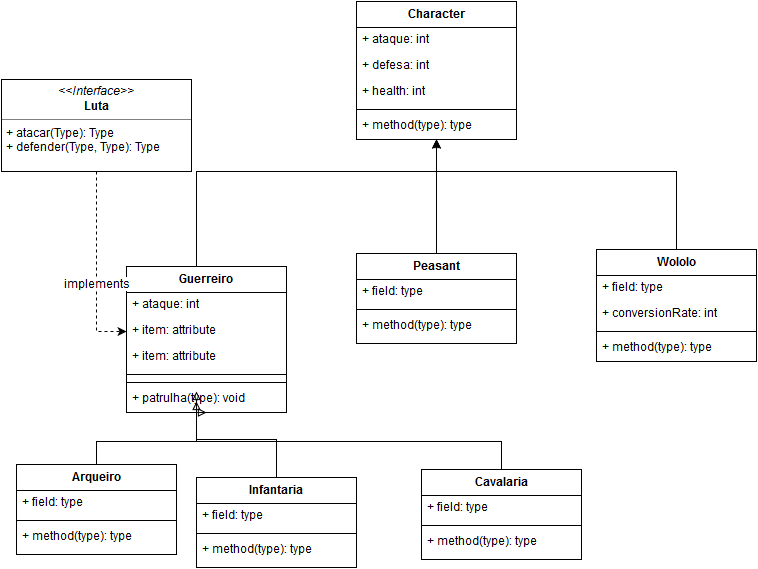

The diagram above was exported from draw.io. Its source (the exported page's mxGraphModel, read from the mxfile embedded in the PNG):
<mxGraphModel dx="1110" dy="575" grid="1" gridSize="10" guides="1" tooltips="1" connect="1" arrows="1" fold="1" page="1" pageScale="1" pageWidth="826" pageHeight="1169" background="#ffffff" math="0" shadow="0">
  <root>
    <mxCell id="0" />
    <mxCell id="1" parent="0" />
    <mxCell id="18" style="edgeStyle=orthogonalEdgeStyle;rounded=0;html=1;entryX=0.5;entryY=1;jettySize=auto;orthogonalLoop=1;" parent="1" source="2" target="14" edge="1">
      <mxGeometry relative="1" as="geometry">
        <Array as="points">
          <mxPoint x="200" y="200" />
          <mxPoint x="440" y="200" />
        </Array>
      </mxGeometry>
    </mxCell>
    <mxCell id="2" value="Guerreiro" style="swimlane;html=1;fontStyle=1;align=center;verticalAlign=top;childLayout=stackLayout;horizontal=1;startSize=26;horizontalStack=0;resizeParent=1;resizeLast=0;collapsible=1;marginBottom=0;swimlaneFillColor=#ffffff;" parent="1" vertex="1">
      <mxGeometry x="130" y="295" width="160" height="146" as="geometry" />
    </mxCell>
    <mxCell id="3" value="+ ataque: int" style="text;html=1;strokeColor=none;fillColor=none;align=left;verticalAlign=top;spacingLeft=4;spacingRight=4;whiteSpace=wrap;overflow=hidden;rotatable=0;points=[[0,0.5],[1,0.5]];portConstraint=eastwest;" parent="2" vertex="1">
      <mxGeometry y="26" width="160" height="26" as="geometry" />
    </mxCell>
    <mxCell id="40" value="+ item: attribute" style="text;html=1;strokeColor=none;fillColor=none;align=left;verticalAlign=top;spacingLeft=4;spacingRight=4;whiteSpace=wrap;overflow=hidden;rotatable=0;points=[[0,0.5],[1,0.5]];portConstraint=eastwest;" parent="2" vertex="1">
      <mxGeometry y="52" width="160" height="26" as="geometry" />
    </mxCell>
    <mxCell id="39" value="+ item: attribute" style="text;html=1;strokeColor=none;fillColor=none;align=left;verticalAlign=top;spacingLeft=4;spacingRight=4;whiteSpace=wrap;overflow=hidden;rotatable=0;points=[[0,0.5],[1,0.5]];portConstraint=eastwest;" parent="2" vertex="1">
      <mxGeometry y="78" width="160" height="26" as="geometry" />
    </mxCell>
    <mxCell id="48" value="" style="line;html=1;strokeWidth=1;fillColor=none;align=left;verticalAlign=middle;spacingTop=-1;spacingLeft=3;spacingRight=3;rotatable=0;labelPosition=right;points=[];portConstraint=eastwest;" parent="2" vertex="1">
      <mxGeometry y="104" width="160" height="8" as="geometry" />
    </mxCell>
    <mxCell id="4" value="" style="line;html=1;strokeWidth=1;fillColor=none;align=left;verticalAlign=middle;spacingTop=-1;spacingLeft=3;spacingRight=3;rotatable=0;labelPosition=right;points=[];portConstraint=eastwest;" parent="2" vertex="1">
      <mxGeometry y="112" width="160" height="8" as="geometry" />
    </mxCell>
    <mxCell id="5" value="+ patrulha(type): void" style="text;html=1;strokeColor=none;fillColor=none;align=left;verticalAlign=top;spacingLeft=4;spacingRight=4;whiteSpace=wrap;overflow=hidden;rotatable=0;points=[[0,0.5],[1,0.5]];portConstraint=eastwest;" parent="2" vertex="1">
      <mxGeometry y="120" width="160" height="26" as="geometry" />
    </mxCell>
    <mxCell id="19" style="edgeStyle=orthogonalEdgeStyle;rounded=0;html=1;entryX=0.5;entryY=1;jettySize=auto;orthogonalLoop=1;" parent="1" source="6" target="14" edge="1">
      <mxGeometry relative="1" as="geometry" />
    </mxCell>
    <mxCell id="6" value="Peasant" style="swimlane;html=1;fontStyle=1;align=center;verticalAlign=top;childLayout=stackLayout;horizontal=1;startSize=26;horizontalStack=0;resizeParent=1;resizeLast=0;collapsible=1;marginBottom=0;swimlaneFillColor=#ffffff;" parent="1" vertex="1">
      <mxGeometry x="360" y="282" width="160" height="90" as="geometry" />
    </mxCell>
    <mxCell id="7" value="+ field: type" style="text;html=1;strokeColor=none;fillColor=none;align=left;verticalAlign=top;spacingLeft=4;spacingRight=4;whiteSpace=wrap;overflow=hidden;rotatable=0;points=[[0,0.5],[1,0.5]];portConstraint=eastwest;" parent="6" vertex="1">
      <mxGeometry y="26" width="160" height="26" as="geometry" />
    </mxCell>
    <mxCell id="8" value="" style="line;html=1;strokeWidth=1;fillColor=none;align=left;verticalAlign=middle;spacingTop=-1;spacingLeft=3;spacingRight=3;rotatable=0;labelPosition=right;points=[];portConstraint=eastwest;" parent="6" vertex="1">
      <mxGeometry y="52" width="160" height="8" as="geometry" />
    </mxCell>
    <mxCell id="9" value="+ method(type): type" style="text;html=1;strokeColor=none;fillColor=none;align=left;verticalAlign=top;spacingLeft=4;spacingRight=4;whiteSpace=wrap;overflow=hidden;rotatable=0;points=[[0,0.5],[1,0.5]];portConstraint=eastwest;" parent="6" vertex="1">
      <mxGeometry y="60" width="160" height="26" as="geometry" />
    </mxCell>
    <mxCell id="20" style="edgeStyle=orthogonalEdgeStyle;rounded=0;html=1;entryX=0.5;entryY=1;jettySize=auto;orthogonalLoop=1;endArrow=block;endFill=0;" parent="1" source="10" target="14" edge="1">
      <mxGeometry relative="1" as="geometry">
        <Array as="points">
          <mxPoint x="680" y="200" />
          <mxPoint x="440" y="200" />
        </Array>
      </mxGeometry>
    </mxCell>
    <mxCell id="10" value="Wololo" style="swimlane;html=1;fontStyle=1;align=center;verticalAlign=top;childLayout=stackLayout;horizontal=1;startSize=26;horizontalStack=0;resizeParent=1;resizeLast=0;collapsible=1;marginBottom=0;swimlaneFillColor=#ffffff;" parent="1" vertex="1">
      <mxGeometry x="600" y="278" width="160" height="112" as="geometry" />
    </mxCell>
    <mxCell id="11" value="+ field: type" style="text;html=1;strokeColor=none;fillColor=none;align=left;verticalAlign=top;spacingLeft=4;spacingRight=4;whiteSpace=wrap;overflow=hidden;rotatable=0;points=[[0,0.5],[1,0.5]];portConstraint=eastwest;" parent="10" vertex="1">
      <mxGeometry y="26" width="160" height="26" as="geometry" />
    </mxCell>
    <mxCell id="41" value="+ conversionRate: int" style="text;html=1;strokeColor=none;fillColor=none;align=left;verticalAlign=top;spacingLeft=4;spacingRight=4;whiteSpace=wrap;overflow=hidden;rotatable=0;points=[[0,0.5],[1,0.5]];portConstraint=eastwest;" parent="10" vertex="1">
      <mxGeometry y="52" width="160" height="26" as="geometry" />
    </mxCell>
    <mxCell id="12" value="" style="line;html=1;strokeWidth=1;fillColor=none;align=left;verticalAlign=middle;spacingTop=-1;spacingLeft=3;spacingRight=3;rotatable=0;labelPosition=right;points=[];portConstraint=eastwest;" parent="10" vertex="1">
      <mxGeometry y="78" width="160" height="8" as="geometry" />
    </mxCell>
    <mxCell id="13" value="+ method(type): type" style="text;html=1;strokeColor=none;fillColor=none;align=left;verticalAlign=top;spacingLeft=4;spacingRight=4;whiteSpace=wrap;overflow=hidden;rotatable=0;points=[[0,0.5],[1,0.5]];portConstraint=eastwest;" parent="10" vertex="1">
      <mxGeometry y="86" width="160" height="26" as="geometry" />
    </mxCell>
    <mxCell id="14" value="Character" style="swimlane;html=1;fontStyle=1;align=center;verticalAlign=top;childLayout=stackLayout;horizontal=1;startSize=26;horizontalStack=0;resizeParent=1;resizeLast=0;collapsible=1;marginBottom=0;swimlaneFillColor=#ffffff;" parent="1" vertex="1">
      <mxGeometry x="360" y="30" width="160" height="138" as="geometry" />
    </mxCell>
    <mxCell id="15" value="+ ataque: int" style="text;html=1;strokeColor=none;fillColor=none;align=left;verticalAlign=top;spacingLeft=4;spacingRight=4;whiteSpace=wrap;overflow=hidden;rotatable=0;points=[[0,0.5],[1,0.5]];portConstraint=eastwest;" parent="14" vertex="1">
      <mxGeometry y="26" width="160" height="26" as="geometry" />
    </mxCell>
    <mxCell id="22" value="+ defesa: int" style="text;html=1;strokeColor=none;fillColor=none;align=left;verticalAlign=top;spacingLeft=4;spacingRight=4;whiteSpace=wrap;overflow=hidden;rotatable=0;points=[[0,0.5],[1,0.5]];portConstraint=eastwest;" parent="14" vertex="1">
      <mxGeometry y="52" width="160" height="26" as="geometry" />
    </mxCell>
    <mxCell id="23" value="+ health: int" style="text;html=1;strokeColor=none;fillColor=none;align=left;verticalAlign=top;spacingLeft=4;spacingRight=4;whiteSpace=wrap;overflow=hidden;rotatable=0;points=[[0,0.5],[1,0.5]];portConstraint=eastwest;" parent="14" vertex="1">
      <mxGeometry y="78" width="160" height="26" as="geometry" />
    </mxCell>
    <mxCell id="16" value="" style="line;html=1;strokeWidth=1;fillColor=none;align=left;verticalAlign=middle;spacingTop=-1;spacingLeft=3;spacingRight=3;rotatable=0;labelPosition=right;points=[];portConstraint=eastwest;" parent="14" vertex="1">
      <mxGeometry y="104" width="160" height="8" as="geometry" />
    </mxCell>
    <mxCell id="17" value="+ method(type): type" style="text;html=1;strokeColor=none;fillColor=none;align=left;verticalAlign=top;spacingLeft=4;spacingRight=4;whiteSpace=wrap;overflow=hidden;rotatable=0;points=[[0,0.5],[1,0.5]];portConstraint=eastwest;" parent="14" vertex="1">
      <mxGeometry y="112" width="160" height="26" as="geometry" />
    </mxCell>
    <mxCell id="36" style="edgeStyle=orthogonalEdgeStyle;rounded=0;html=1;entryX=0.5;entryY=1;endArrow=block;endFill=0;jettySize=auto;orthogonalLoop=1;" parent="1" source="24" target="2" edge="1">
      <mxGeometry relative="1" as="geometry">
        <Array as="points">
          <mxPoint x="505" y="470" />
          <mxPoint x="200" y="470" />
        </Array>
      </mxGeometry>
    </mxCell>
    <mxCell id="24" value="Cavalaria" style="swimlane;html=1;fontStyle=1;align=center;verticalAlign=top;childLayout=stackLayout;horizontal=1;startSize=26;horizontalStack=0;resizeParent=1;resizeLast=0;collapsible=1;marginBottom=0;swimlaneFillColor=#ffffff;" parent="1" vertex="1">
      <mxGeometry x="425" y="498" width="160" height="90" as="geometry" />
    </mxCell>
    <mxCell id="25" value="+ field: type" style="text;html=1;strokeColor=none;fillColor=none;align=left;verticalAlign=top;spacingLeft=4;spacingRight=4;whiteSpace=wrap;overflow=hidden;rotatable=0;points=[[0,0.5],[1,0.5]];portConstraint=eastwest;" parent="24" vertex="1">
      <mxGeometry y="26" width="160" height="26" as="geometry" />
    </mxCell>
    <mxCell id="26" value="" style="line;html=1;strokeWidth=1;fillColor=none;align=left;verticalAlign=middle;spacingTop=-1;spacingLeft=3;spacingRight=3;rotatable=0;labelPosition=right;points=[];portConstraint=eastwest;" parent="24" vertex="1">
      <mxGeometry y="52" width="160" height="8" as="geometry" />
    </mxCell>
    <mxCell id="27" value="+ method(type): type" style="text;html=1;strokeColor=none;fillColor=none;align=left;verticalAlign=top;spacingLeft=4;spacingRight=4;whiteSpace=wrap;overflow=hidden;rotatable=0;points=[[0,0.5],[1,0.5]];portConstraint=eastwest;" parent="24" vertex="1">
      <mxGeometry y="60" width="160" height="26" as="geometry" />
    </mxCell>
    <mxCell id="37" style="edgeStyle=orthogonalEdgeStyle;rounded=0;html=1;endArrow=block;endFill=0;jettySize=auto;orthogonalLoop=1;" parent="1" source="28" edge="1">
      <mxGeometry relative="1" as="geometry">
        <mxPoint x="200" y="430" as="targetPoint" />
      </mxGeometry>
    </mxCell>
    <mxCell id="28" value="Infantaria" style="swimlane;html=1;fontStyle=1;align=center;verticalAlign=top;childLayout=stackLayout;horizontal=1;startSize=26;horizontalStack=0;resizeParent=1;resizeLast=0;collapsible=1;marginBottom=0;swimlaneFillColor=#ffffff;" parent="1" vertex="1">
      <mxGeometry x="200" y="506" width="160" height="90" as="geometry" />
    </mxCell>
    <mxCell id="29" value="+ field: type" style="text;html=1;strokeColor=none;fillColor=none;align=left;verticalAlign=top;spacingLeft=4;spacingRight=4;whiteSpace=wrap;overflow=hidden;rotatable=0;points=[[0,0.5],[1,0.5]];portConstraint=eastwest;" parent="28" vertex="1">
      <mxGeometry y="26" width="160" height="26" as="geometry" />
    </mxCell>
    <mxCell id="30" value="" style="line;html=1;strokeWidth=1;fillColor=none;align=left;verticalAlign=middle;spacingTop=-1;spacingLeft=3;spacingRight=3;rotatable=0;labelPosition=right;points=[];portConstraint=eastwest;" parent="28" vertex="1">
      <mxGeometry y="52" width="160" height="8" as="geometry" />
    </mxCell>
    <mxCell id="31" value="+ method(type): type" style="text;html=1;strokeColor=none;fillColor=none;align=left;verticalAlign=top;spacingLeft=4;spacingRight=4;whiteSpace=wrap;overflow=hidden;rotatable=0;points=[[0,0.5],[1,0.5]];portConstraint=eastwest;" parent="28" vertex="1">
      <mxGeometry y="60" width="160" height="26" as="geometry" />
    </mxCell>
    <mxCell id="38" style="edgeStyle=orthogonalEdgeStyle;rounded=0;html=1;endArrow=block;endFill=0;jettySize=auto;orthogonalLoop=1;exitX=0.5;exitY=0;" parent="1" source="32" edge="1">
      <mxGeometry relative="1" as="geometry">
        <mxPoint x="200" y="420" as="targetPoint" />
        <Array as="points">
          <mxPoint x="100" y="470" />
          <mxPoint x="200" y="470" />
        </Array>
      </mxGeometry>
    </mxCell>
    <mxCell id="32" value="Arqueiro" style="swimlane;html=1;fontStyle=1;align=center;verticalAlign=top;childLayout=stackLayout;horizontal=1;startSize=26;horizontalStack=0;resizeParent=1;resizeLast=0;collapsible=1;marginBottom=0;swimlaneFillColor=#ffffff;" parent="1" vertex="1">
      <mxGeometry x="20" y="493" width="160" height="90" as="geometry" />
    </mxCell>
    <mxCell id="33" value="+ field: type" style="text;html=1;strokeColor=none;fillColor=none;align=left;verticalAlign=top;spacingLeft=4;spacingRight=4;whiteSpace=wrap;overflow=hidden;rotatable=0;points=[[0,0.5],[1,0.5]];portConstraint=eastwest;" parent="32" vertex="1">
      <mxGeometry y="26" width="160" height="26" as="geometry" />
    </mxCell>
    <mxCell id="34" value="" style="line;html=1;strokeWidth=1;fillColor=none;align=left;verticalAlign=middle;spacingTop=-1;spacingLeft=3;spacingRight=3;rotatable=0;labelPosition=right;points=[];portConstraint=eastwest;" parent="32" vertex="1">
      <mxGeometry y="52" width="160" height="8" as="geometry" />
    </mxCell>
    <mxCell id="35" value="+ method(type): type" style="text;html=1;strokeColor=none;fillColor=none;align=left;verticalAlign=top;spacingLeft=4;spacingRight=4;whiteSpace=wrap;overflow=hidden;rotatable=0;points=[[0,0.5],[1,0.5]];portConstraint=eastwest;" parent="32" vertex="1">
      <mxGeometry y="60" width="160" height="26" as="geometry" />
    </mxCell>
    <mxCell id="46" style="edgeStyle=orthogonalEdgeStyle;rounded=0;html=1;entryX=0;entryY=0.5;dashed=1;endArrow=classic;endFill=1;jettySize=auto;orthogonalLoop=1;startArrow=none;startFill=0;" parent="1" source="42" target="40" edge="1">
      <mxGeometry relative="1" as="geometry" />
    </mxCell>
    <mxCell id="47" value="implements" style="text;html=1;resizable=0;points=[];align=center;verticalAlign=middle;labelBackgroundColor=#ffffff;" parent="46" vertex="1" connectable="0">
      <mxGeometry x="0.1933" relative="1" as="geometry">
        <mxPoint as="offset" />
      </mxGeometry>
    </mxCell>
    <mxCell id="42" value="&lt;p style=&quot;margin: 0px ; margin-top: 4px ; text-align: center&quot;&gt;&lt;i&gt;&amp;lt;&amp;lt;Interface&amp;gt;&amp;gt;&lt;/i&gt;&lt;br&gt;&lt;b&gt;Luta&lt;/b&gt;&lt;/p&gt;&lt;hr size=&quot;1&quot;&gt;&lt;p style=&quot;margin: 0px ; margin-left: 4px&quot;&gt;+ atacar(Type): Type&lt;br&gt;+ defender(Type, Type): Type&lt;/p&gt;" style="verticalAlign=top;align=left;overflow=fill;fontSize=12;fontFamily=Helvetica;html=1;" parent="1" vertex="1">
      <mxGeometry x="5" y="108" width="190" height="92" as="geometry" />
    </mxCell>
  </root>
</mxGraphModel>